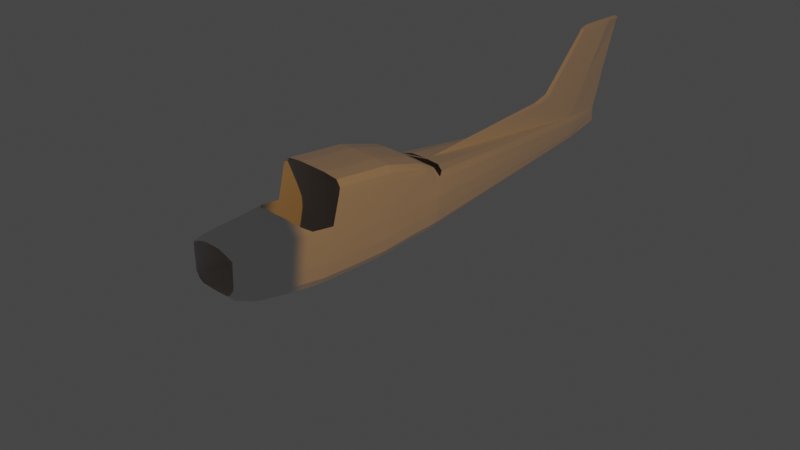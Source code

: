 # Source: hangar.blend  (saved by Blender 3.5.10; exported with 4.5.12 LTS)
import bpy
from mathutils import Matrix  # noqa: F401  (used for matrix-valued properties, if any)

bpy.ops.wm.read_factory_settings(use_empty=True)
scene = bpy.context.scene
scene.name = 'Scene'

# ---- collections
col_collection = bpy.data.collections.new('Collection'); scene.collection.children.link(col_collection)
col_collection_2 = bpy.data.collections.new('Collection 2'); scene.collection.children.link(col_collection_2)

# ---- world
world_world = bpy.data.worlds.new('World'); scene.world = world_world
world_world.use_nodes = True; world_world.node_tree.nodes.clear()
_N = world_world.node_tree.nodes; _L = world_world.node_tree.links
n0 = _N.new('ShaderNodeOutputWorld'); n0.name = 'World Output'; n0.location = (300, 300)
n1 = _N.new('ShaderNodeBackground'); n1.name = 'Background'; n1.location = (10, 300)
n1.inputs[0].default_value = (0.05088, 0.05088, 0.05088, 1.0)
_L.new(n1.outputs[0], n0.inputs[0])
n0.is_active_output = True
world_world.color = (0.05088, 0.05088, 0.05088)
world_world.use_sun_shadow = False
world_world.sun_shadow_jitter_overblur = 0.0

# ---- cameras
cam_camera = bpy.data.cameras.new('Camera')
cam_camera.clip_end = 100.0
cam_camera.lens = 73.75
cam_camera.ortho_scale = 7.314

# ---- lights
light_point = bpy.data.lights.new('Point', 'SPOT')
light_point.color = (1.0, 0.4354, 0.05987)
light_point.transmission_factor = 0.0
light_point.energy = 100.0
light_point.shadow_maximum_resolution = 0.006
light_point.use_absolute_resolution = True
light_point.spot_size = 0.6579

# ---- meshes
me_vert_002 = bpy.data.meshes.new('Vert.002')
me_vert_002.from_pydata([(0.1762, -0.7825, 0.4204), (0.172, -0.8041, 0.3169), (0.1645, -0.8182, 0.2497), (0.14, -0.8261, 0.212), (0.102, -0.8301, 0.1928), (0.0, -0.8308, 0.1898), (0.1776, -0.7698, 0.4919), (0.1842, -0.6571, 0.4814), (0.0, -0.7166, 0.1807), (0.102, -0.716, 0.1837), (0.1434, -0.712, 0.2029), (0.17, -0.7041, 0.2406), (0.1781, -0.69, 0.3078), (0.1826, -0.6684, 0.4113), (0.1869, -0.6252, 0.6174), (-0.0007389, -0.6118, 0.6894), (0.1698, -0.8747, 0.4203), (0.166, -0.8791, 0.3257), (0.1629, -0.8836, 0.2561), (0.1387, -0.8877, 0.2193), (0.1025, -0.8887, 0.1981), (0.0002354, -0.8889, 0.195), (0.1712, -0.8715, 0.484), (-0.0001516, -0.8299, 0.5335), (-1.502e-05, -0.873, 0.5311), (0.1249, -0.8054, 0.5112), (0.05818, -0.8228, 0.5301), (0.05768, -0.8725, 0.5287), (0.1238, -0.8719, 0.5058), (0.1561, -1.01, 0.4281), (0.1528, -1.015, 0.3365), (0.1504, -1.018, 0.2726), (0.1265, -1.02, 0.2357), (0.09735, -1.021, 0.2169), (-9.377e-05, -1.021, 0.2085), (0.1573, -1.006, 0.4822), (1.866e-05, -1.007, 0.5283), (0.05819, -1.007, 0.5213), (0.1159, -1.007, 0.5013), (0.1409, -1.118, 0.4345), (0.1378, -1.123, 0.3567), (0.1356, -1.126, 0.3023), (0.1134, -1.127, 0.2709), (0.08643, -1.128, 0.255), (-8.216e-05, -1.128, 0.2523), (0.1419, -1.115, 0.4806), (1.866e-05, -1.116, 0.5155), (0.05016, -1.116, 0.5138), (0.1036, -1.115, 0.4968), (0.1318, -1.168, 0.4285), (0.1289, -1.166, 0.3557), (0.1269, -1.167, 0.3327), (0.1061, -1.166, 0.3034), (0.08087, -1.165, 0.2885), (-7.567e-05, -1.165, 0.286), (0.1328, -1.168, 0.4716), (1.866e-05, -1.172, 0.5043), (0.04693, -1.171, 0.5026), (0.09694, -1.17, 0.4868), (0.1843, -0.4755, 0.4742), (-8.12e-05, -0.5029, 0.1847), (0.1051, -0.5026, 0.1875), (0.1449, -0.5006, 0.206), (0.1705, -0.4968, 0.2423), (0.1784, -0.4899, 0.307), (0.1827, -0.4794, 0.4067), (0.1869, -0.4584, 0.6052), (0.000432, -0.4518, 0.6748), (0.1843, -0.3245, 0.4694), (0.000115, -0.3509, 0.1911), (0.1082, -0.3506, 0.1939), (0.1465, -0.3487, 0.2116), (0.1711, -0.345, 0.2465), (0.1786, -0.3384, 0.3088), (0.1828, -0.3283, 0.4045), (0.1868, -0.3192, 0.5968), (-5.858e-05, -0.3129, 0.664), (0.1786, -0.1174, 0.4702), (8.374e-05, -0.1369, 0.2148), (0.1048, -0.1367, 0.2174), (0.142, -0.1354, 0.2347), (0.1658, -0.1329, 0.2685), (0.1731, -0.1284, 0.3288), (0.1772, -0.1259, 0.408), (0.1811, -0.1139, 0.5539), (-8.455e-05, -0.1096, 0.6067), (0.1576, -0.6118, 0.6817), (0.1861, -0.6175, 0.6542), (0.1576, -0.4518, 0.6671), (0.1861, -0.4547, 0.6393), (0.1576, -0.3129, 0.6563), (0.1861, -0.3158, 0.6285), (0.1777, -0.08767, 0.5725), (0.1519, -0.1096, 0.599), (0.171, -0.02071, 0.4902), (0.139, 0.04079, 0.5107), (0.08645, 0.0697, 0.5176), (-0.0001496, 0.07269, 0.5187), (0.07759, -0.6118, 0.6894), (0.07818, -0.4518, 0.6748), (0.07794, -0.3129, 0.664), (0.07509, -0.1096, 0.6067), (0.1761, -0.06113, 0.4799), (-8.455e-05, -0.0671, 0.5831), (0.1605, -0.03092, 0.5563), (0.1519, -0.05257, 0.5715), (0.07509, -0.0671, 0.5831), (0.1652, 0.00501, 0.5005), (0.01517, -0.6118, 0.6894), (0.01623, -0.4518, 0.6748), (0.01578, -0.3129, 0.664), (0.01519, -0.1096, 0.6067), (0.01519, -0.0671, 0.5831), (0.01266, 0.07251, 0.5186), (0.03305, 1.06, 0.4191), (3.075e-05, -0.0727, 0.2208), (0.1078, -0.07253, 0.2234), (0.1434, -0.07147, 0.2399), (0.1663, -0.06938, 0.2724), (0.1733, -0.06565, 0.3303), (0.1773, -0.06408, 0.4063), (0.0003651, -0.02575, 0.2268), (0.1078, -0.02558, 0.2294), (0.1434, -0.02452, 0.2459), (0.1663, -0.02243, 0.2784), (0.1733, -0.0187, 0.3363), (0.1773, -0.01713, 0.4124), (9.205e-05, 1.059, 0.3271), (0.0202, 1.059, 0.3281), (0.0304, 1.06, 0.341), (-2.841e-05, 1.26, 0.4041), (0.03385, 1.061, 0.3599), (0.03424, 1.061, 0.389), (0.0284, 1.061, 0.4326), (0.01684, 1.062, 0.4429), (-0.0004303, 0.12, 0.5159), (0.01684, 1.146, 0.5739), (0.01434, 0.8288, 0.5786), (0.0003704, 0.8165, 0.587), (0.01684, 1.166, 0.6166), (0.01434, 0.9048, 0.6031), (0.0003704, 0.8926, 0.6115), (0.0186, 1.316, 0.8756), (0.01257, 1.14, 0.8753), (-5.288e-05, 1.128, 0.8742), (0.006922, -0.6118, 0.6894), (0.006017, 0.0726, 0.5187), (0.008037, -0.4518, 0.6748), (0.00757, -0.3129, 0.664), (0.007268, -0.1096, 0.6067), (0.007268, -0.0671, 0.5831), (0.007886, 0.5737, 0.4808), (0.01554, 0.9816, 0.5764), (0.01554, 1.031, 0.6096), (0.01548, 1.225, 0.8754), (-2.841e-05, 1.26, 0.4402), (-0.0004093, 1.304, 0.5712), (0.0002017, 1.315, 0.6138), (0.0002301, 1.407, 0.8729), (0.0186, 1.324, 0.8891), (0.01257, 1.148, 0.8888), (-5.288e-05, 1.136, 0.8877), (0.01548, 1.232, 0.8889), (0.0002301, 1.421, 0.8864), (0.0005048, 1.36, 0.9027), (1.449e-05, 1.203, 0.9039), (-2.666e-05, 1.17, 0.9032), (0.0001818, 1.274, 0.9041), (0.0005297, 1.391, 0.9014), (7.561e-05, 1.26, 0.3684), (-2.311e-05, 1.26, 0.4199), (-2.841e-05, 1.26, 0.4333)], [], [(12, 13, 0, 1), (10, 11, 2, 3), (8, 9, 4, 5), (11, 12, 1, 2), (9, 10, 3, 4), (13, 7, 6, 0), (0, 6, 22, 16), (4, 3, 19, 20), (2, 1, 17, 18), (5, 4, 20, 21), (3, 2, 18, 19), (1, 0, 16, 17), (26, 27, 24, 23), (27, 26, 25, 28), (6, 22, 28, 25), (20, 19, 32, 33), (17, 16, 29, 30), (27, 28, 38, 37), (21, 20, 33, 34), (24, 27, 37, 36), (18, 17, 30, 31), (16, 22, 35, 29), (19, 18, 31, 32), (28, 22, 35, 38), (30, 29, 39, 40), (38, 35, 45, 48), (34, 33, 43, 44), (31, 30, 40, 41), (36, 37, 47, 46), (29, 35, 45, 39), (32, 31, 41, 42), (37, 38, 48, 47), (33, 32, 42, 43), (41, 40, 50, 51), (46, 47, 57, 56), (39, 45, 55, 49), (42, 41, 51, 52), (47, 48, 58, 57), (43, 42, 52, 53), (40, 39, 49, 50), (48, 45, 55, 58), (44, 43, 53, 54), (11, 10, 62, 63), (7, 13, 65, 59), (145, 15, 67, 147), (12, 11, 63, 64), (9, 8, 60, 61), (66, 89, 91, 75), (13, 12, 64, 65), (10, 9, 61, 62), (7, 14, 66, 59), (59, 66, 75, 68), (63, 62, 71, 72), (59, 65, 74, 68), (147, 67, 76, 148), (64, 63, 72, 73), (61, 60, 69, 70), (75, 91, 92, 84), (65, 64, 73, 74), (62, 61, 70, 71), (70, 69, 78, 79), (74, 73, 82, 83), (71, 70, 79, 80), (68, 75, 84, 77), (72, 71, 80, 81), (68, 74, 83, 77), (148, 76, 85, 149), (73, 72, 81, 82), (86, 88, 89, 87), (88, 90, 91, 89), (92, 91, 90, 93), (14, 87, 89, 66), (90, 100, 101, 93), (88, 99, 100, 90), (86, 98, 99, 88), (84, 102, 77), (92, 94, 102, 84), (149, 85, 103, 150), (93, 101, 106, 105), (92, 93, 105, 104), (94, 92, 104, 107), (101, 111, 112, 106), (100, 110, 111, 101), (99, 109, 110, 100), (98, 108, 109, 99), (146, 113, 112, 150), (80, 79, 116, 117), (77, 83, 120, 102), (83, 82, 119, 120), (81, 80, 117, 118), (79, 78, 115, 116), (82, 81, 118, 119), (116, 115, 121, 122), (119, 118, 124, 125), (102, 120, 126, 94), (117, 116, 122, 123), (120, 119, 125, 126), (118, 117, 123, 124), (125, 124, 129, 131), (123, 122, 128, 129), (122, 121, 127, 128), (126, 125, 131, 132), (94, 126, 132, 114), (124, 123, 129), (94, 114, 133, 107), (107, 133, 134, 95), (95, 134, 96), (96, 134, 113), (146, 97, 135, 151), (151, 135, 137, 152), (137, 138, 141, 140), (137, 135, 138), (152, 137, 140, 153), (153, 140, 143, 154), (140, 141, 144, 143), (139, 153, 154, 142), (136, 152, 153, 139), (134, 151, 152, 136), (113, 146, 151, 134), (97, 146, 150, 103), (111, 149, 150, 112), (110, 148, 149, 111), (109, 147, 148, 110), (108, 145, 147, 109), (139, 142, 158, 157), (136, 139, 157, 156), (134, 136, 156, 155), (154, 143, 160, 162), (142, 154, 162, 159), (158, 142, 159, 163), (143, 144, 161, 160), (163, 159, 164, 168), (159, 162, 167, 164), (162, 160, 165, 167), (160, 161, 166, 165), (129, 130, 169, 128), (114, 170, 132), (132, 170, 130, 131), (128, 169, 127), (134, 155, 171, 133), (133, 171, 170, 114), (131, 130, 129)])
me_vert_002.update()

# ---- objects
ob_point = bpy.data.objects.new('Point', light_point)
ob_camera = bpy.data.objects.new('Camera', cam_camera)
ob_vert_002 = bpy.data.objects.new('Vert.002', me_vert_002)
ob_empty = bpy.data.objects.new('Empty', None)
ob_empty_001 = bpy.data.objects.new('Empty.001', None)
ob_empty_002 = bpy.data.objects.new('Empty.002', None)

# ---- transforms, parenting, visibility, modifiers, constraints
ob_point.location = (2.95, -1.321, 2.536)
ob_point.rotation_euler = (0.6243, 0.7413, 0.2495)
ob_camera.location = (4.974, -4.779, 3.63)
ob_camera.rotation_euler = (1.109, 0.0, 0.8149)
ob_camera.lock_rotations_4d = False
ob_camera.empty_display_type = 'ARROWS'
ob_camera.color = (0.0, 0.0, 0.0, 0.0)
ob_camera.display_type = 'WIRE'
ob_camera.lineart.crease_threshold = 0.0
ob_vert_002.location = (0.0, 0.0, 0.0)
_m = ob_vert_002.modifiers.new('Mirror', 'MIRROR')
ob_empty.location = (0.006096, 0.003049, 2.454)
ob_empty.empty_display_type = 'IMAGE'
ob_empty.empty_display_size = 5.0
ob_empty.use_empty_image_alpha = True
ob_empty.color = (1.0, 1.0, 1.0, 0.09449)
ob_empty_001.location = (0.0, 0.0, -1.479)
ob_empty_001.rotation_euler = (1.571, -0.0, 1.571)
ob_empty_001.empty_display_type = 'IMAGE'
ob_empty_001.empty_display_size = 5.0
ob_empty_001.use_empty_image_alpha = True
ob_empty_001.color = (1.0, 1.0, 1.0, 0.09449)
ob_empty_002.location = (0.0, 0.0, 2.488)
ob_empty_002.rotation_euler = (1.571, 0.0, 0.0)
ob_empty_002.empty_display_type = 'IMAGE'
ob_empty_002.empty_display_size = 5.0
ob_empty_002.use_empty_image_alpha = True
ob_empty_002.color = (1.0, 1.0, 1.0, 0.09449)

# ---- collection membership
scene.collection.objects.link(ob_point)
col_collection.objects.link(ob_camera)
col_collection.objects.link(ob_vert_002)
col_collection_2.objects.link(ob_empty)
col_collection_2.objects.link(ob_empty_001)
col_collection_2.objects.link(ob_empty_002)

# ---- scene / render settings (as saved in the file)
scene.camera = ob_camera
scene.frame_start = 1; scene.frame_end = 250; scene.frame_set(126)
scene.render.engine = 'CYCLES'
scene.cycles.shading_system = True
scene.cycles.sampling_pattern = 'TABULATED_SOBOL'
scene.view_settings.view_transform = 'Filmic'
bpy.context.view_layer.update()
